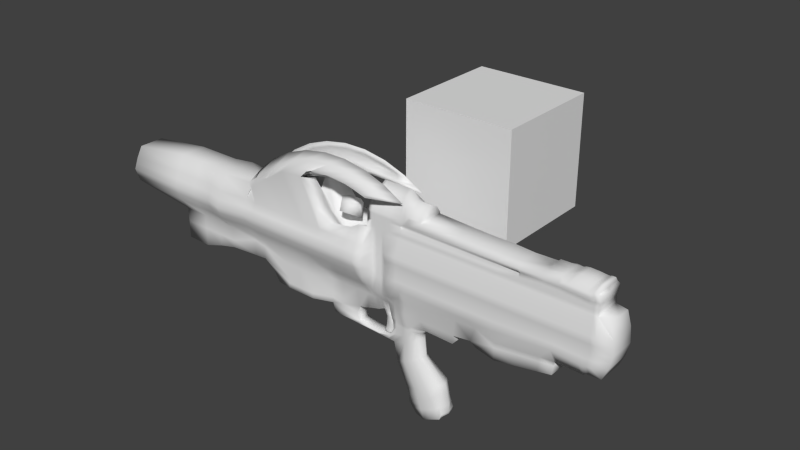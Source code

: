 # Source: RocketLauncher5_Seperationblend.blend  (saved by Blender 2.72.0; exported with 4.5.12 LTS)
import bpy
from mathutils import Matrix  # noqa: F401  (used for matrix-valued properties, if any)

bpy.ops.wm.read_factory_settings(use_empty=True)
scene = bpy.context.scene
scene.name = 'Scene'

# ---- collections
col_collection_1 = bpy.data.collections.new('Collection 1'); scene.collection.children.link(col_collection_1)

# ---- world
world_world = bpy.data.worlds.new('World'); scene.world = world_world
world_world.color = (0.05088, 0.05088, 0.05088)
world_world.use_sun_shadow = False
world_world.sun_shadow_jitter_overblur = 0.0
world_world.cycles.sampling_method = 'MANUAL'
world_world.cycles.sample_map_resolution = 256

# ---- meshes
me_cube = bpy.data.meshes.new('Cube')
me_cube.from_pydata([(-1.0, -1.0, -1.0), (-1.0, 1.0, -1.0), (1.0, 1.0, -1.0), (1.0, -1.0, -1.0), (-1.0, -1.0, 1.0), (-1.0, 1.0, 1.0), (1.0, 1.0, 1.0), (1.0, -1.0, 1.0)], [], [(4, 5, 1, 0), (5, 6, 2, 1), (6, 7, 3, 2), (7, 4, 0, 3), (0, 1, 2, 3), (7, 6, 5, 4)])
me_cube.use_remesh_preserve_volume = False
me_cube.use_remesh_preserve_attributes = False
me_cube.use_mirror_vertex_groups = False
me_cube.update()
me_plane_002 = bpy.data.meshes.new('Plane.002')
me_plane_002.from_pydata([(0.3782, -0.1508, -0.2461), (-0.5559, -0.1101, 0.3538), (-0.1314, -0.1101, 0.5812), (0.04661, -0.1884, -0.4727), (0.3615, -0.1884, -0.3261), (-0.2326, -0.1478, 0.5149), (-0.3942, -0.1478, 0.4391), (0.1882, -0.2012, -0.401), (-0.3134, -0.1605, 0.477), (-0.3286, -0.1508, -0.02259), (-0.2821, -0.1508, -0.1771), (-0.2102, -0.1508, -0.3728), (0.3364, -0.1508, -0.1225), (0.2915, -0.1508, 0.09942), (0.2497, -0.1508, 0.2357), (-0.01366, -0.1884, -0.3034), (-0.07394, -0.1884, -0.1341), (-0.1342, -0.1884, 0.03523), (0.2629, -0.1884, -0.1745), (0.1643, -0.1884, -0.02287), (0.06571, -0.1884, 0.1287), (0.1127, -0.2012, -0.2401), (0.03725, -0.2012, -0.07926), (-0.03822, -0.2012, 0.08158), (-0.2762, -0.1508, -0.2797), (0.3076, -0.1508, 0.007503), (-0.0438, -0.1884, -0.2187), (0.2136, -0.1884, -0.09867), (0.07499, -0.2012, -0.1597), (-0.6311, -0.1101, 0.7004), (-0.169, -0.1101, 0.9153), (-0.2326, -0.1478, 0.8573), (-0.3942, -0.1478, 0.7816), (-0.3134, -0.1605, 0.8195), (-0.595, -0.1101, 0.854), (-0.2024, -0.1101, 0.9905), (-0.241, -0.1478, 0.9535), (-0.4193, -0.1478, 0.9111), (-0.3218, -0.1605, 0.9156), (-0.5916, -0.1101, 1.12), (-0.01491, -0.1101, 1.149), (-0.241, -0.1478, 1.146), (-0.4193, -0.1478, 1.103), (-0.3218, -0.1605, 1.108), (-0.6269, -0.1101, 1.383), (-0.01491, -0.2346, 1.383), (-0.241, -0.2346, 1.383), (-0.4193, -0.2346, 1.383), (-0.3218, -0.2473, 1.383), (-0.1319, -0.1508, -0.4639), (0.3751, -0.1289, -0.2967), (0.04661, -0.1508, -0.4727), (0.3615, -0.1508, -0.3261), (0.1882, -0.1508, -0.401), (-0.1319, 0.0, -0.4639), (0.4133, 0.0, -0.2461), (-0.5559, 0.0, 0.3538), (-0.05882, 0.0, 0.5796), (-0.3286, 0.0, -0.02259), (-0.2821, 0.0, -0.1771), (-0.2102, 0.0, -0.3728), (0.4122, 0.0, -0.1225), (0.3672, 0.0, 0.09942), (0.3255, 0.0, 0.2357), (-0.2762, 0.0, -0.2797), (0.3834, 0.0, 0.007503), (-0.6311, 0.0, 0.7004), (-0.09645, 0.0, 0.9136), (-0.7243, -0.1101, 0.7718), (-0.1299, 0.0, 0.9889), (-0.6862, -0.1101, 1.15), (-0.01817, 0.0, 1.148), (-0.7464, -0.1101, 1.383), (0.6174, 0.003287, 1.236), (0.4068, 0.0, -0.2942), (0.04661, 0.0, -0.4727), (0.3615, 0.0, -0.3261), (0.1882, 0.0, -0.401), (0.6247, -0.2346, 1.383), (0.6174, -0.2346, 1.236), (-0.6269, -0.2346, 1.571), (-0.01491, -0.2346, 1.571), (-0.241, -0.2346, 1.571), (-0.4488, -0.2231, 1.621), (-0.3218, -0.2346, 1.571), (-0.7464, -0.2346, 2.666), (0.6385, -0.2154, 1.654), (1.376, -0.2346, 1.484), (1.383, -0.2346, 1.571), (1.012, -0.2138, 1.661), (0.9458, -0.2346, 1.426), (1.376, -0.2346, 1.267), (1.047, -0.2346, 1.347), (2.387, -0.2238, 1.6), (2.394, -0.2346, 1.686), (2.373, -0.2346, 1.448), (-0.6269, -0.2346, 2.666), (-0.01491, -0.2346, 2.666), (-0.241, -0.2346, 2.666), (-0.4193, -0.2346, 2.666), (-0.3218, -0.2346, 2.666), (-0.7464, -0.2346, 1.571), (0.6247, -0.2346, 2.666), (1.383, -0.2346, 2.666), (0.9489, -0.2346, 2.666), (2.394, -0.2346, 2.666), (3.154, -0.2346, 1.717), (3.206, -0.2346, 2.633), (1.383, -0.355, 2.405), (1.383, -0.3288, 2.142), (1.383, -0.355, 1.847), (2.394, -0.355, 1.933), (2.394, -0.3288, 2.142), (2.394, -0.355, 2.405), (0.9489, -0.355, 2.405), (0.9489, -0.3288, 2.142), (0.9489, -0.355, 1.847), (0.6247, -0.355, 2.405), (0.6247, -0.3288, 2.142), (0.6247, -0.355, 1.847), (-0.7464, -0.2346, 1.847), (-0.7464, -0.2346, 2.142), (-0.7464, -0.2346, 2.405), (-0.6269, -0.355, 1.847), (-0.6269, -0.3288, 2.142), (-0.6269, -0.355, 2.405), (-0.01491, -0.355, 2.405), (-0.01491, -0.3288, 2.142), (-0.01491, -0.355, 1.847), (-0.3218, -0.355, 2.405), (-0.3218, -0.3288, 2.142), (-0.3218, -0.355, 1.847), (-0.241, -0.355, 1.847), (-0.241, -0.3288, 2.142), (-0.241, -0.355, 2.405), (-0.4193, -0.355, 2.405), (-0.4193, -0.3288, 2.142), (-0.4193, -0.355, 1.847), (3.239, -0.2346, 1.91), (3.293, -0.2346, 2.142), (3.273, -0.2346, 2.405), (-1.953, -0.1101, 0.9178), (-1.904, -0.1101, 0.7589), (-1.953, -0.1101, 1.11), (-1.953, -0.1101, 1.383), (-1.409, -0.3863, 1.859), (-1.953, -0.2346, 1.622), (-1.351, -0.3026, 2.603), (-1.946, -0.4213, 2.753), (-1.409, -0.1101, 1.383), (-0.7468, -0.1101, 0.7058), (-1.409, -0.3892, 2.405), (-1.953, -0.3863, 1.859), (-1.953, -0.4884, 2.142), (-1.953, -0.3892, 2.405), (-1.409, -0.4884, 2.142), (-1.409, -0.2346, 1.622), (-1.359, -0.1101, 1.07), (-1.374, -0.1101, 0.7938), (-1.388, -0.1101, 0.7352), (-1.953, -0.1101, 1.014), (-1.409, -0.1101, 0.9412), (-1.184, -0.1101, 1.383), (-0.9672, -0.1101, 1.383), (-1.21, -0.2746, 2.679), (-0.9672, -0.2346, 2.666), (-1.184, -0.3863, 1.859), (-0.9672, -0.2346, 1.847), (-1.184, -0.3892, 2.405), (-0.9672, -0.2346, 2.405), (-0.9672, -0.2346, 2.142), (-1.184, -0.4884, 2.142), (-0.8795, -0.05188, 1.193), (-1.184, -0.1101, 1.118), (-0.9672, -0.2346, 1.571), (-1.184, -0.2346, 1.622), (-0.3218, -0.1605, 1.012), (-0.241, -0.1478, 1.05), (-0.4193, -0.1478, 1.007), (-0.09434, -0.1101, 1.07), (-0.5799, -0.1101, 0.982), (-0.6437, -0.1101, 0.9371), (-0.05046, 0.0, 1.068), (-0.7931, -0.1101, 1.383), (-0.7931, -0.2346, 2.666), (-0.7931, -0.2346, 1.847), (-0.7931, -0.2346, 2.405), (-0.7931, -0.2346, 2.142), (-0.7194, -0.05188, 1.186), (-0.7931, -0.2346, 1.571), (-0.9281, -0.1101, 0.7395), (-1.16, -0.1101, 0.7445), (-0.9605, -0.1101, 0.7156), (-1.174, -0.1101, 0.7254), (-0.867, -0.05188, 1.169), (-0.7049, -0.05188, 1.154), (-0.241, -0.1478, 1.098), (-0.05463, -0.1101, 1.11), (-0.01075, 0.0, 1.108), (-0.3218, -0.1605, 1.06), (-0.4193, -0.1478, 1.055), (-0.5858, -0.1101, 1.051), (-0.6504, -0.1101, 1.059), (-0.8253, -0.05188, 1.077), (-0.674, -0.05188, 1.06), (-0.8242, -0.05188, 1.008), (-0.6685, -0.05188, 0.9966), (-0.8332, -0.05188, 0.9212), (-0.6741, -0.05188, 0.8906), (-0.8484, -0.05188, 0.8308), (-0.7349, -0.05188, 0.8145), (-0.8799, -0.05188, 0.8009), (-0.7353, -0.05188, 0.7872), (-0.8593, -0.05188, 0.7811), (-0.7872, -0.05188, 0.7788), (3.019, -0.2346, 2.666), (2.979, -0.2346, 1.71), (3.071, -0.355, 2.405), (3.086, -0.3288, 2.142), (3.045, -0.355, 1.915), (-1.057, -0.1101, 1.383), (-1.067, -0.246, 2.666), (-1.057, -0.3863, 1.859), (-1.057, -0.3627, 2.405), (-1.057, -0.4619, 2.142), (-0.9881, -0.06769, 1.148), (-1.057, -0.2346, 1.622), (-0.6846, 0.0, 3.437), (-0.5962, 0.0, 3.437), (-0.0124, 0.0, 3.288), (-0.241, 0.0, 3.288), (-0.4427, 0.0, 3.437), (-0.3706, 0.0, 3.437), (1.747, -0.2346, 2.666), (1.747, -0.2346, 1.612), (1.74, -0.2238, 1.526), (2.421, -0.1455, 3.083), (-0.8478, 0.0, 3.437), (-0.7191, 0.0, 3.437), (3.023, -0.1474, 3.11), (-0.8947, 0.0, 3.437), (-0.9672, -0.2346, 2.993), (-0.9672, -0.2346, 2.834), (-0.7931, -0.2346, 2.834), (-0.7931, -0.2346, 2.993), (-1.052, -0.2346, 2.991), (-1.058, -0.2346, 2.816), (-0.7464, -0.2346, 2.993), (-0.7464, -0.2346, 2.834), (-0.6269, -0.2346, 2.834), (-0.6269, -0.2346, 2.993), (2.394, -0.2117, 3.062), (2.394, -0.2346, 2.834), (3.022, -0.2346, 2.8), (3.0, -0.2453, 3.006), (1.383, -0.1692, 3.046), (1.383, -0.2346, 2.805), (0.9487, -0.17, 3.051), (0.9489, -0.2346, 2.805), (0.6247, -0.1822, 3.055), (0.6247, -0.2346, 2.805), (-0.0138, -0.2303, 3.059), (-0.01491, -0.2346, 2.805), (-0.3218, -0.2346, 2.993), (-0.3334, -0.2346, 2.805), (-0.2294, -0.2346, 2.799), (-0.241, -0.2346, 3.059), (-0.4193, -0.2346, 2.993), (-0.3983, -0.2346, 2.821), (-0.9672, -0.2346, 2.94), (-0.9672, -0.2346, 2.887), (-0.7931, -0.2346, 2.887), (-0.7931, -0.2346, 2.94), (-1.051, -0.2346, 2.925), (-1.055, -0.2346, 2.882), (-0.7464, -0.2346, 2.94), (-0.7464, -0.2346, 2.887), (-0.6269, -0.2346, 2.887), (-0.6269, -0.2346, 2.94), (2.394, -0.2726, 2.96), (2.394, -0.2346, 2.887), (3.039, -0.2346, 2.866), (3.035, -0.2701, 2.964), (1.383, -0.2585, 2.95), (0.9489, -0.2488, 2.945), (0.6247, -0.2444, 2.943), (-0.01491, -0.2346, 2.94), (-0.3358, -0.2346, 2.93), (-0.241, -0.2346, 2.94), (-0.3969, -0.2346, 2.905), (-0.4095, -0.2346, 2.874), (2.944, -0.2346, 2.666), (2.899, -0.2346, 2.666), (2.877, -0.2346, 1.675), (2.909, -0.2346, 1.707), (2.928, -0.355, 2.405), (2.99, -0.355, 2.405), (2.936, -0.3288, 2.142), (3.003, -0.3288, 2.142), (2.913, -0.355, 1.899), (2.967, -0.355, 1.917), (2.961, -0.1449, 3.111), (2.931, -0.1542, 3.094), (2.947, -0.2346, 2.804), (2.901, -0.2346, 2.791), (2.927, -0.2454, 3.006), (2.888, -0.2577, 2.985), (2.962, -0.2346, 2.869), (2.91, -0.2346, 2.851), (2.959, -0.2704, 2.963), (2.908, -0.2835, 2.941), (2.837, -0.2346, 2.666), (2.711, -0.2346, 2.666), (2.585, -0.2346, 2.666), (2.875, -0.1486, 3.1), (2.8, -0.135, 3.119), (2.649, -0.1219, 3.134), (2.839, -0.2346, 2.796), (2.712, -0.2346, 2.807), (2.586, -0.2346, 2.818), (2.828, -0.2562, 2.987), (2.704, -0.2532, 2.992), (2.581, -0.2501, 2.998), (2.847, -0.2346, 2.856), (2.718, -0.2346, 2.865), (2.589, -0.2346, 2.874), (2.845, -0.2822, 2.944), (2.717, -0.2794, 2.948), (2.588, -0.2767, 2.953), (2.577, -0.2346, 1.682), (2.697, -0.2346, 1.679), (2.818, -0.2346, 1.677), (2.596, -0.355, 2.405), (2.729, -0.355, 2.405), (2.862, -0.355, 2.405), (2.599, -0.3288, 2.142), (2.734, -0.3288, 2.142), (2.869, -0.3288, 2.142), (2.59, -0.355, 1.92), (2.72, -0.355, 1.912), (2.85, -0.355, 1.903), (2.518, -0.2346, 2.666), (2.579, -0.1272, 3.122), (2.518, -0.2346, 2.823), (2.515, -0.2485, 3.0), (2.52, -0.2346, 2.878), (2.52, -0.2752, 2.955), (2.512, -0.2346, 1.684), (2.525, -0.355, 2.405), (2.527, -0.3288, 2.142), (2.521, -0.355, 1.925), (2.459, -0.2346, 2.666), (2.527, -0.1427, 3.093), (2.459, -0.2346, 2.828), (2.458, -0.247, 3.003), (2.46, -0.2346, 2.882), (2.46, -0.274, 2.957), (2.456, -0.2346, 1.685), (2.463, -0.355, 2.405), (2.464, -0.3288, 2.142), (2.461, -0.355, 1.929), (2.138, -0.2238, 1.571), (2.127, -0.2346, 1.403), (2.145, -0.2346, 1.658), (2.145, -0.2346, 2.666), (2.145, -0.355, 1.912), (2.145, -0.3288, 2.142), (2.145, -0.355, 2.405), (2.165, -0.1368, 3.085), (2.145, -0.2346, 2.834), (2.145, -0.1657, 3.035), (2.145, -0.2346, 2.887), (2.145, -0.2726, 2.96), (1.747, -0.355, 1.878), (1.747, -0.3288, 2.142), (1.747, -0.355, 2.405), (1.747, -0.2346, 2.805), (1.747, -0.157, 3.03), (1.747, -0.2346, 2.887), (1.747, -0.2726, 2.96), (1.735, -0.2346, 1.332), (-0.9672, -0.2346, 2.737), (-1.059, -0.2346, 2.737), (-0.7464, -0.2346, 2.737), (2.394, -0.2346, 2.737), (1.383, -0.2346, 2.737), (0.9489, -0.2346, 2.737), (0.6247, -0.2346, 2.737), (-0.01491, -0.2346, 2.737), (-0.3273, -0.2346, 2.737), (-0.4093, -0.2346, 2.737), (-0.7931, -0.2346, 2.737), (-0.6269, -0.2346, 2.737), (3.021, -0.2346, 2.737), (-0.2354, -0.2346, 2.737), (2.9, -0.2346, 2.737), (2.946, -0.2346, 2.737), (2.585, -0.2346, 2.737), (2.712, -0.2346, 2.737), (2.838, -0.2346, 2.737), (2.518, -0.2346, 2.737), (2.459, -0.2346, 2.737), (2.145, -0.2346, 2.737), (1.747, -0.2346, 2.737), (-0.7931, -0.1932, 3.058), (-0.6269, -0.1932, 3.058), (-0.241, -0.2346, 3.085), (-0.9672, -0.2009, 3.058), (-1.045, -0.1932, 3.073), (-0.7464, -0.1932, 3.058), (-0.01297, -0.2303, 3.085), (-0.3218, -0.2346, 3.058), (-0.4193, -0.1932, 3.058), (-4.531, -0.3627, 1.847), (-6.549, -0.3423, 2.335), (-5.368, -0.2346, 1.05), (-5.368, -0.2346, 1.377), (-5.368, -0.2346, 1.636), (-5.368, -0.2346, 2.675), (-5.368, -0.3627, 1.847), (-5.368, -0.4619, 2.131), (-5.368, -0.3627, 2.398), (-4.531, -0.4619, 2.131), (-4.531, -0.2346, 1.156), (-4.531, -0.2346, 1.636), (-3.219, -0.2346, 1.158), (-2.849, -0.2346, 1.014), (-2.849, -0.2346, 1.11), (-3.406, -0.2346, 1.291), (-4.197, -0.2346, 1.236), (-4.904, -0.2346, 1.038), (-4.904, -0.4619, 2.131), (-4.197, -0.5466, 2.131), (-3.406, -0.4884, 2.142), (-2.849, -0.4884, 2.142), (-2.849, -0.3892, 2.405), (-3.406, -0.3892, 2.405), (-4.197, -0.4474, 2.398), (-4.904, -0.3627, 2.398), (-4.904, -0.3627, 1.847), (-4.197, -0.4474, 1.883), (-3.406, -0.3863, 1.859), (-2.849, -0.3863, 1.859), (-4.904, -0.2346, 1.636), (-4.197, -0.2346, 1.636), (-3.406, -0.2346, 1.622), (-2.849, -0.2346, 1.622), (-2.987, -0.4619, 3.002), (-3.394, -0.4482, 2.719), (-4.197, -0.3194, 2.675), (-4.904, -0.2346, 2.675), (-4.904, -0.2346, 1.377), (-4.197, -0.2346, 1.377), (-3.406, -0.2346, 1.527), (-2.849, -0.2346, 1.383), (-6.549, -0.4252, 2.132), (-4.531, -0.2346, 1.377), (-2.849, -0.2346, 0.9178), (-3.081, -0.2346, 0.9419), (-4.531, -0.2346, 2.675), (-4.531, -0.3627, 2.398), (-6.549, -0.2352, 1.793), (-2.298, -0.2346, 1.014), (-2.298, -0.4884, 2.142), (-2.298, -0.3863, 1.859), (-2.298, -0.2346, 1.622), (-2.298, -0.2346, 1.383), (-2.298, -0.2346, 1.11), (-2.298, -0.3892, 2.405), (-2.223, -0.4765, 3.26), (-2.298, -0.2346, 0.9178), (-3.635, -0.2346, 1.276), (-3.635, -0.4726, 2.142), (-3.635, -0.3825, 2.405), (-3.635, -0.3825, 1.883), (-3.635, -0.2346, 1.636), (-3.635, -0.294, 2.675), (-3.635, -0.2346, 1.567), (-3.497, -0.3702, 2.65), (-3.43, -0.2977, 2.831), (-0.7468, 0.0, 0.6499), (-1.388, 0.0, 0.6794), (-3.364, -0.2346, 2.991), (-1.904, 0.0, 0.7031), (-3.255, -0.3969, 2.751), (-3.164, -0.3627, 3.003), (-3.34, -0.2977, 2.518), (-1.941, 0.0, 0.8619), (-3.052, -0.2346, 3.257), (-0.6311, 0.0, 0.6446), (-2.575, -0.2346, 1.11), (-2.853, -0.3627, 3.234), (-3.111, -0.3627, 2.787), (-3.225, -0.2346, 2.59), (-2.699, -0.2346, 3.464), (-3.268, -0.2346, 2.513), (-3.211, -0.2346, 2.532), (-2.679, -0.4619, 3.202), (-2.506, -0.3627, 3.407), (-2.838, -0.3627, 3.012), (-2.984, -0.2346, 2.837), (-2.315, -0.2346, 3.607), (-3.041, -0.2346, 2.77), (-2.981, -0.2346, 2.778), (-2.575, -0.3892, 2.405), (-2.135, -0.3627, 3.517), (-2.53, -0.3627, 3.186), (-2.705, -0.2346, 3.039), (-1.912, -0.2346, 3.682), (-2.772, -0.2346, 2.983), (-2.711, -0.2346, 2.981), (-1.983, -0.4619, 3.428), (-1.751, -0.3627, 3.562), (-2.197, -0.3627, 3.304), (-2.395, -0.2346, 3.19), (-1.502, -0.2346, 3.685), (-2.471, -0.2346, 3.146), (-2.411, -0.2346, 3.133), (-1.616, -0.4619, 3.447), (-1.364, -0.3627, 3.538), (-1.849, -0.3627, 3.362), (-2.063, -0.2346, 3.284), (-1.098, -0.2346, 3.616), (-2.146, -0.2346, 3.254), (-2.089, -0.2346, 3.231), (-1.251, -0.4619, 3.402), (-0.9876, -0.3627, 3.449), (-1.496, -0.3627, 3.359), (-1.72, -0.2346, 3.319), (-0.7118, -0.2346, 3.479), (-1.806, -0.2346, 3.304), (-1.755, -0.2346, 3.272), (-0.9002, -0.4619, 3.295), (-0.6323, -0.3627, 3.295), (-1.148, -0.3627, 3.295), (-1.376, -0.2346, 3.295), (-0.3554, -0.2346, 3.277), (-1.464, -0.2346, 3.295), (-2.575, -0.2346, 0.9178), (-2.575, -0.2346, 1.014), (-2.575, -0.4884, 2.142), (-2.575, -0.3863, 1.859), (-2.575, -0.2346, 1.622), (-2.575, -0.2346, 1.383), (-0.0124, 0.0, 3.082), (2.421, 0.0, 3.083), (1.383, 0.0, 3.046), (0.9487, 0.0, 3.051), (0.6247, 0.0, 3.055), (-0.0138, 0.0, 3.059), (2.961, 0.0, 3.111), (2.931, 0.0, 3.094), (2.875, 0.0, 3.1), (2.8, 0.0, 3.119), (2.649, 0.0, 3.134), (2.579, 0.0, 3.122), (2.527, 0.0, 3.093), (2.165, 0.0, 3.085), (2.145, 0.0, 3.035), (1.747, 0.0, 3.03), (-0.01297, 0.0, 3.085), (0.6247, 0.0, 1.383), (0.6174, 0.0, 1.236), (0.9458, 0.0, 1.426), (1.376, 0.0, 1.267), (1.047, 0.0, 1.347), (2.387, 0.0, 1.6), (2.394, 0.0, 1.686), (2.373, 0.0, 1.448), (3.154, 0.0, 1.717), (3.206, 0.0, 2.633), (3.239, 0.0, 1.91), (3.293, 0.0, 2.142), (3.273, 0.0, 2.405), (3.019, 0.0, 2.666), (2.979, 0.0, 1.71), (3.023, 0.0, 3.11), (3.022, 0.0, 2.8), (3.0, 0.0, 3.006), (3.039, 0.0, 2.866), (3.035, 0.0, 2.964), (2.877, 0.0, 1.675), (2.909, 0.0, 1.707), (2.577, 0.0, 1.682), (2.697, 0.0, 1.679), (2.818, 0.0, 1.677), (2.512, 0.0, 1.684), (2.456, 0.0, 1.685), (2.127, 0.0, 1.403), (1.735, 0.0, 1.332), (3.021, 0.0, 2.737), (-0.9605, 0.0, 0.6597), (-1.174, 0.0, 0.6696), (-5.371, 0.0, 0.9941), (-5.395, 0.0, 1.377), (-5.381, 0.0, 1.636), (-5.368, 0.0, 2.675), (-4.531, 0.0, 1.1), (-3.219, 0.0, 1.102), (-3.406, 0.0, 1.235), (-4.197, 0.0, 1.181), (-4.904, 0.0, 0.9821), (-4.197, 0.0, 2.675), (-4.904, 0.0, 2.675), (-2.849, 0.0, 0.8619), (-3.081, 0.0, 0.886), (-4.531, 0.0, 2.675), (-2.298, 0.0, 0.8619), (-3.635, 0.0, 1.22), (-3.625, 0.0, 2.675), (-2.575, 0.0, 0.8619), (-1.733, -0.3892, 2.405), (-1.733, -0.4884, 2.142), (-1.733, -0.2346, 1.622), (-1.733, -0.3863, 1.859), (-1.721, -0.3763, 2.59), (-1.733, -0.1101, 1.383), (-1.708, -0.1101, 1.09), (-1.716, -0.1101, 0.8558), (-1.704, -0.1101, 0.7471), (-1.733, -0.1101, 0.9776), (-1.704, 0.0, 0.6912), (-1.922, -0.2346, 3.252), (-1.635, -0.2346, 3.299), (-1.548, -0.2346, 3.307), (-0.81, -0.3627, 3.372), (-0.5336, -0.2346, 3.378), (-1.322, -0.3419, 3.327), (-1.076, -0.4619, 3.348), (-1.237, -0.3663, 3.393), (-1.525, -0.3039, 3.496), (-2.189, -0.3039, 3.446), (-0.9063, 0.0, 1.193), (-1.816, -0.3039, 3.5), (-2.547, -0.3039, 3.327), (-2.879, -0.3039, 3.148), (-3.174, -0.3039, 2.914), (-3.425, -0.3336, 2.632), (-0.7194, 0.0, 1.186), (-0.8938, 0.0, 1.169), (-0.7049, 0.0, 1.154), (-0.8521, 0.0, 1.077), (-0.674, 0.0, 1.06), (-0.8509, 0.0, 1.008), (-0.6685, 0.0, 0.9966), (-0.86, 0.0, 0.9212), (-0.6741, 0.0, 0.8906), (-0.8752, 0.0, 0.8308), (-0.7349, 0.0, 0.8145), (-0.9067, 0.0, 0.8009), (-0.7353, 0.0, 0.7872), (-0.8861, 0.0, 0.7811), (-0.7872, 0.0, 0.7788), (-0.8801, -0.2346, 2.142), (-0.7994, -0.05933, 1.19), (-0.8801, -0.2346, 1.571), (-0.8801, -0.1101, 1.383), (-0.8801, -0.2346, 2.666), (-0.8801, -0.2346, 1.847), (-0.8801, -0.2346, 2.405), (-0.786, -0.07009, 1.161), (-0.7497, -0.07009, 1.068), (-0.7463, -0.07009, 1.002), (-0.7537, -0.07009, 0.9059), (-0.7916, -0.07009, 0.8227), (-0.8076, -0.07009, 0.794), (-0.8233, -0.05188, 0.7799), (-0.7834, 0.0, 3.437), (-0.8801, -0.2346, 2.834), (-0.8801, -0.2346, 2.993), (-0.8801, -0.2346, 2.887), (-0.8801, -0.2346, 2.94), (-0.8801, -0.2346, 2.737), (-0.8801, -0.1932, 3.058), (-0.8367, 0.0, 0.7799), (-0.7243, 0.0, 0.7718), (-0.6862, 0.0, 1.15), (-1.359, 0.0, 1.07), (-1.374, 0.0, 0.7938), (-1.409, 0.0, 0.9412), (-1.166, 0.0, 1.118), (-0.6437, 0.0, 0.9371), (-0.9281, 0.0, 0.7395), (-1.16, 0.0, 0.7445), (-0.6504, 0.0, 1.059), (-0.9881, 0.0, 1.148), (-1.347, 0.0, 2.336), (-1.953, 0.0, 2.524), (-1.203, 0.0, 2.412), (-1.057, 0.0, 2.638), (-0.8947, 0.0, 3.17), (1.3, 0.0, 2.963), (1.294, 0.0, 2.788), (1.301, 0.0, 2.897), (1.297, 0.0, 2.854), (1.293, 0.0, 2.708), (-1.045, 0.0, 3.044), (-2.324, 0.0, 2.708), (-1.724, 0.0, 2.323), (-1.953, -0.1356, 2.658), (-1.724, -0.1356, 2.457), (-2.236, -0.1356, 3.126), (-1.045, -0.1356, 3.058), (-0.8947, 0.0, 3.303), (1.293, -0.1356, 2.722), (1.294, -0.1356, 2.802), (1.297, -0.1356, 2.868), (1.301, -0.1356, 2.911), (1.3, -0.1356, 2.977), (-1.057, -0.1356, 2.652), (-1.203, -0.1356, 2.545), (-1.347, -0.1356, 2.47), (-6.549, -0.3423, 1.878), (-6.549, -0.2352, 2.522), (-6.549, 0.0, 2.522), (-6.587, 0.0, 2.436), (-6.587, 0.0, 1.855), (-6.549, 0.0, 1.793), (-6.549, -0.1176, 1.793), (-6.587, -0.1421, 1.855), (-6.587, -0.1413, 2.436), (-6.549, -0.1176, 2.522), (-6.566, -0.2151, 2.124), (-6.587, -0.07103, 1.855), (-6.549, -0.0588, 2.522), (-6.549, -0.0588, 1.793), (-6.587, -0.07063, 2.436), (-0.7464, -0.2346, 1.994), (1.383, -0.3419, 1.994), (2.394, -0.3419, 2.037), (0.9489, -0.3419, 1.994), (0.6247, -0.3419, 1.994), (-0.6269, -0.3419, 1.994), (-0.01491, -0.3419, 1.994), (-0.3218, -0.3419, 1.994), (-0.241, -0.3419, 1.994), (-0.4193, -0.3419, 1.994), (3.266, -0.2346, 2.026), (-1.953, -0.4373, 2.0), (-1.409, -0.4373, 2.0), (-0.9672, -0.2346, 1.994), (-1.184, -0.4373, 2.0), (-0.7931, -0.2346, 1.994), (3.066, -0.3419, 2.029), (-1.057, -0.4241, 2.0), (2.925, -0.3419, 2.021), (2.985, -0.3419, 2.03), (2.594, -0.3419, 2.031), (2.727, -0.3419, 2.027), (2.86, -0.3419, 2.023), (2.524, -0.3419, 2.033), (2.462, -0.3419, 2.035), (2.145, -0.3419, 2.027), (1.747, -0.3419, 2.01), (-5.368, -0.4123, 1.989), (-2.849, -0.4373, 2.0), (-3.406, -0.4373, 2.0), (-4.197, -0.497, 2.007), (-4.904, -0.4123, 1.989), (-4.531, -0.4123, 1.989), (-2.298, -0.4373, 2.0), (-3.635, -0.4275, 2.012), (-2.575, -0.4373, 2.0), (3.266, 0.0, 2.026), (-1.733, -0.4373, 2.0), (-0.8801, -0.2346, 1.994), (-6.549, -0.3838, 2.005), (-6.545, 0.0, 1.922), (-6.547, -0.1234, 1.947), (-6.55, -0.06426, 1.911), (-0.7464, -0.2346, 2.273), (1.383, -0.3419, 2.273), (2.394, -0.3419, 2.273), (0.9489, -0.3419, 2.273), (0.6247, -0.3419, 2.273), (-0.6269, -0.3419, 2.273), (-0.01491, -0.3419, 2.273), (-0.3218, -0.3419, 2.273), (-0.241, -0.3419, 2.273), (-0.4193, -0.3419, 2.273), (3.283, -0.2346, 2.273), (-1.953, -0.4388, 2.273), (-1.409, -0.4388, 2.273), (-0.9672, -0.2346, 2.273), (-1.184, -0.4388, 2.273), (-0.7931, -0.2346, 2.273), (3.079, -0.3419, 2.273), (-1.057, -0.4123, 2.273), (2.932, -0.3419, 2.273), (2.997, -0.3419, 2.273), (2.597, -0.3419, 2.273), (2.731, -0.3419, 2.273), (2.866, -0.3419, 2.273), (2.526, -0.3419, 2.273), (2.463, -0.3419, 2.273), (2.145, -0.3419, 2.273), (1.747, -0.3419, 2.273), (-5.368, -0.4123, 2.264), (-4.531, -0.4123, 2.264), (-2.849, -0.4388, 2.273), (-3.406, -0.4388, 2.273), (-4.197, -0.497, 2.264), (-4.904, -0.4123, 2.264), (-6.549, -0.3838, 2.234), (-2.298, -0.4388, 2.273), (-3.635, -0.4275, 2.273), (-2.575, -0.4388, 2.273), (3.283, 0.0, 2.273), (-1.733, -0.4388, 2.273), (-0.8801, -0.2346, 2.273), (-6.544, 0.0, 2.354), (-6.547, -0.12, 2.329), (-6.549, -0.06425, 2.365), (-6.549, -0.1764, 1.793), (-6.587, -0.2013, 2.407), (-6.587, -0.2017, 1.866), (-6.549, -0.1764, 2.522), (-6.587, -0.2784, 2.131), (-6.587, -0.2401, 1.984), (-6.587, -0.2399, 2.269), (-4.683, 0.0, 2.161), (-4.677, -0.2829, 2.156), (-4.432, -0.1063, 2.132), (-4.69, 0.0, 1.899), (-4.692, -0.2204, 1.898), (-4.691, -0.06963, 1.897), (-4.66, 0.0, 2.43), (-4.661, -0.218, 2.432), (-4.66, -0.07073, 2.433), (-0.8988, -0.3627, 3.41), (-0.6227, -0.2346, 3.428), (-1.409, -0.3276, 3.343), (-1.164, -0.4619, 3.375), (-1.167, -0.2758, 3.505), (-1.513, -0.2446, 3.59), (-2.252, -0.2446, 3.527), (-1.864, -0.2446, 3.591), (-2.623, -0.2446, 3.396), (-2.965, -0.2446, 3.203), (-3.269, -0.2446, 2.953), (-3.53, -0.2891, 2.654), (-0.4445, -0.2346, 3.327), (-1.235, -0.3276, 3.311), (-0.9881, -0.4619, 3.322), (-1.306, -0.2758, 3.344), (-0.7212, -0.3627, 3.333), (-1.536, -0.2446, 3.401), (-2.126, -0.2446, 3.365), (-1.768, -0.2446, 3.41), (-2.471, -0.2446, 3.258), (-2.792, -0.2446, 3.094), (-3.079, -0.2446, 2.876), (-3.325, -0.2594, 2.611), (-1.176, -0.3627, 3.494), (-0.9048, -0.2346, 3.548), (-1.672, -0.3627, 3.361), (-1.434, -0.4619, 3.424), (-0.8657, -0.2346, 3.286), (-0.8852, -0.2878, 3.385), (-0.895, -0.2426, 3.466), (-0.8754, -0.2426, 3.335), (1.383, -0.2044, 2.856), (0.9489, -0.2044, 2.856), (0.6247, -0.2044, 2.856), (-0.01491, -0.2044, 2.856), (-0.3334, -0.2059, 2.856), (-0.2294, -0.2044, 2.854), (-0.3983, -0.2137, 2.86), (1.383, -0.2282, 2.893), (0.9489, -0.2186, 2.892), (0.6247, -0.2141, 2.892), (-0.01491, -0.2044, 2.891), (-0.3358, -0.2059, 2.888), (-0.241, -0.2044, 2.891), (-0.3969, -0.2137, 2.882), (-0.4014, -0.2261, 2.874), (1.724, -0.2044, 2.856), (1.731, -0.2044, 2.877), (1.721, -0.2423, 2.896), (1.383, -0.2163, 2.874), (0.9489, -0.2115, 2.874), (0.6247, -0.2092, 2.874), (-0.01491, -0.2044, 2.873), (-0.3346, -0.2059, 2.873), (-0.2352, -0.2044, 2.873), (-0.3976, -0.2137, 2.872), (-0.4, -0.222, 2.874), (1.664, -0.2129, 2.876), (1.699, -0.1694, 2.874), (-0.7561, -0.1366, 3.257), (-0.6116, -0.1366, 3.257), (-0.241, -0.1573, 3.196), (-0.9075, -0.1366, 3.257), (-0.9696, -0.1366, 3.264), (-0.7155, -0.1366, 3.257), (-0.01268, -0.1551, 3.196), (-0.3462, -0.1573, 3.257), (-0.431, -0.1366, 3.257), (-0.01268, 0.0, 3.093), (-0.8318, -0.1366, 3.257), (-0.9696, 0.0, 3.117), (-0.9696, -0.1078, 3.191)], [], [(20, 14, 2, 5), (9, 17, 6, 1), (23, 20, 5, 8), (17, 23, 8, 6), (4, 0, 12, 18), (27, 25, 13, 19), (19, 13, 14, 20), (24, 26, 16, 10), (10, 16, 17, 9), (7, 4, 18, 21), (28, 27, 19, 22), (22, 19, 20, 23), (3, 7, 21, 15), (26, 28, 22, 16), (16, 22, 23, 17), (18, 12, 25, 27), (11, 15, 26, 24), (21, 18, 27, 28), (15, 21, 28, 26), (8, 5, 31, 33), (6, 8, 33, 32), (5, 2, 30, 31), (1, 6, 32, 29), (33, 31, 36, 38), (32, 33, 38, 37), (31, 30, 35, 36), (29, 32, 37, 34), (199, 196, 41, 43), (200, 199, 43, 42), (196, 197, 40, 41), (201, 200, 42, 39), (43, 41, 46, 48), (42, 43, 48, 47), (41, 40, 45, 46), (39, 42, 47, 44), (7, 3, 51, 53), (4, 7, 53, 52), (0, 4, 52, 50), (45, 40, 79, 78), (13, 25, 65, 62), (11, 24, 64, 60), (2, 14, 63, 57), (9, 1, 56, 58), (1, 29, 66, 56), (53, 51, 75, 77), (34, 68, 150, 29), (180, 181, 68, 34), (44, 72, 70, 39), (14, 13, 62, 63), (24, 10, 59, 64), (0, 50, 74, 55), (12, 0, 55, 61), (10, 9, 58, 59), (30, 2, 57, 67), (52, 53, 77, 76), (35, 30, 67, 69), (50, 52, 76, 74), (25, 12, 61, 65), (179, 35, 69, 182), (40, 71, 73, 79), (44, 80, 101, 72), (45, 78, 86, 81), (48, 46, 82, 84), (47, 48, 84, 83), (46, 45, 81, 82), (44, 47, 83, 80), (89, 90, 87, 88), (86, 78, 90, 89), (87, 90, 92, 91), (361, 362, 95, 93), (363, 361, 93, 94), (367, 113, 105, 364), (114, 108, 103, 104), (117, 114, 104, 102), (96, 85, 122, 125), (126, 117, 102, 97), (129, 134, 98, 100), (135, 129, 100, 99), (134, 126, 97, 98), (125, 135, 99, 96), (219, 216, 106, 138), (363, 94, 111, 365), (752, 729, 112, 366), (795, 772, 113, 367), (89, 88, 110, 116), (730, 728, 109, 115), (773, 771, 108, 114), (86, 89, 116, 119), (731, 730, 115, 118), (774, 773, 114, 117), (123, 120, 101, 80), (732, 124, 121, 727), (775, 770, 121, 124), (81, 86, 119, 128), (733, 731, 118, 127), (776, 774, 117, 126), (84, 82, 132, 131), (734, 735, 133, 130), (777, 778, 134, 129), (83, 84, 131, 137), (736, 734, 130, 136), (779, 777, 129, 135), (82, 81, 128, 132), (735, 733, 127, 133), (778, 776, 126, 134), (80, 83, 137, 123), (732, 736, 136, 124), (775, 779, 135, 125), (215, 217, 140, 107), (786, 218, 139, 780), (743, 219, 138, 737), (808, 781, 153, 612), (764, 612, 153, 738), (614, 152, 146, 613), (164, 147, 151, 168), (741, 171, 155, 739), (615, 148, 154, 611), (166, 145, 156, 175), (616, 613, 146, 144), (784, 782, 155, 171), (616, 144, 143, 617), (620, 160, 141, 618), (618, 141, 142, 619), (162, 175, 156, 149), (162, 149, 157, 173), (617, 143, 160, 620), (191, 158, 159, 193), (657, 165, 169, 659), (221, 164, 168, 223), (765, 653, 170, 740), (744, 224, 171, 741), (658, 167, 174, 655), (222, 166, 175, 226), (809, 783, 170, 653), (787, 784, 171, 224), (656, 655, 174, 163), (220, 226, 175, 162), (656, 163, 172, 654), (220, 162, 173, 225), (38, 36, 177, 176), (37, 38, 176, 178), (36, 35, 179, 177), (34, 37, 178, 180), (201, 202, 181, 180), (197, 179, 182, 198), (85, 184, 186, 122), (727, 121, 187, 742), (120, 185, 189, 101), (770, 785, 187, 121), (72, 101, 189, 183), (72, 183, 188, 70), (68, 190, 192, 150), (190, 191, 193, 192), (654, 172, 194, 660), (176, 177, 196, 199), (178, 176, 199, 200), (177, 179, 197, 196), (180, 178, 200, 201), (39, 70, 202, 201), (40, 197, 198, 71), (662, 663, 208, 206), (661, 203, 205, 662), (663, 664, 210, 208), (664, 209, 211, 665), (665, 211, 213, 666), (300, 294, 216, 219), (291, 296, 217, 215), (789, 298, 218, 786), (746, 300, 219, 743), (165, 221, 223, 169), (740, 170, 224, 744), (167, 222, 226, 174), (783, 787, 224, 170), (163, 174, 226, 220), (163, 220, 225, 172), (899, 889, 238, 667), (893, 892, 237, 240), (894, 890, 228, 227), (889, 894, 227, 238), (305, 254, 239, 301), (370, 251, 236, 368), (88, 234, 373, 110), (108, 375, 233, 103), (88, 87, 235, 234), (896, 891, 230, 232), (897, 896, 232, 231), (891, 895, 229, 230), (890, 897, 231, 228), (672, 391, 243, 668), (671, 272, 244, 669), (382, 381, 242, 246), (273, 269, 241, 245), (383, 392, 249, 248), (275, 278, 250, 247), (391, 383, 248, 243), (272, 275, 247, 244), (396, 393, 253, 303), (309, 282, 254, 305), (402, 384, 252, 369), (372, 279, 251, 370), (386, 385, 256, 258), (284, 283, 255, 257), (387, 386, 258, 260), (285, 284, 257, 259), (388, 387, 260, 262), (286, 285, 259, 261), (389, 394, 265, 264), (287, 288, 266, 263), (390, 389, 264, 268), (289, 287, 263, 267), (394, 388, 262, 265), (288, 286, 261, 266), (392, 390, 268, 249), (278, 289, 267, 250), (668, 243, 271, 670), (670, 271, 272, 671), (246, 242, 270, 274), (274, 270, 269, 273), (248, 249, 277, 276), (276, 277, 278, 275), (243, 248, 276, 271), (271, 276, 275, 272), (303, 253, 281, 307), (307, 281, 282, 309), (369, 252, 280, 371), (371, 280, 279, 372), (249, 268, 290, 277), (277, 290, 289, 278), (340, 331, 293, 299), (299, 293, 294, 300), (311, 334, 295, 292), (292, 295, 296, 291), (792, 337, 297, 788), (788, 297, 298, 789), (749, 340, 299, 745), (745, 299, 300, 746), (320, 306, 302, 314), (306, 305, 301, 302), (399, 395, 304, 317), (395, 396, 303, 304), (326, 310, 306, 320), (310, 309, 305, 306), (317, 304, 308, 323), (304, 303, 307, 308), (323, 308, 310, 326), (308, 307, 309, 310), (350, 347, 329, 338), (338, 329, 330, 339), (339, 330, 331, 340), (341, 348, 332, 313), (313, 332, 333, 312), (312, 333, 334, 311), (793, 349, 335, 790), (790, 335, 336, 791), (791, 336, 337, 792), (750, 350, 338, 747), (747, 338, 339, 748), (748, 339, 340, 749), (344, 322, 316, 342), (322, 321, 315, 316), (321, 320, 314, 315), (400, 397, 319, 343), (397, 398, 318, 319), (398, 399, 317, 318), (346, 328, 322, 344), (328, 327, 321, 322), (327, 326, 320, 321), (343, 319, 325, 345), (319, 318, 324, 325), (318, 317, 323, 324), (345, 325, 328, 346), (325, 324, 327, 328), (324, 323, 326, 327), (360, 357, 347, 350), (351, 358, 348, 341), (794, 359, 349, 793), (751, 360, 350, 750), (354, 344, 342, 352), (401, 400, 343, 353), (356, 346, 344, 354), (353, 343, 345, 355), (355, 345, 346, 356), (111, 94, 357, 360), (105, 113, 358, 351), (772, 112, 359, 794), (729, 111, 360, 751), (251, 354, 352, 236), (384, 401, 353, 252), (279, 356, 354, 251), (252, 353, 355, 280), (280, 355, 356, 279), (235, 380, 362, 361), (234, 235, 361, 363), (375, 367, 364, 233), (234, 363, 365, 373), (753, 752, 366, 374), (796, 795, 367, 375), (87, 91, 380, 235), (403, 402, 369, 376), (379, 372, 370, 377), (376, 369, 371, 378), (378, 371, 372, 379), (728, 753, 374, 109), (771, 796, 375, 108), (385, 403, 376, 256), (283, 379, 377, 255), (657, 184, 391, 672), (221, 165, 381, 382), (85, 96, 392, 383), (184, 85, 383, 391), (291, 215, 393, 396), (364, 105, 384, 402), (104, 103, 385, 386), (102, 104, 386, 387), (97, 102, 387, 388), (100, 98, 394, 389), (99, 100, 389, 390), (98, 97, 388, 394), (96, 99, 390, 392), (311, 292, 395, 399), (292, 291, 396, 395), (341, 313, 397, 400), (313, 312, 398, 397), (312, 311, 399, 398), (351, 341, 400, 401), (105, 351, 401, 384), (233, 364, 402, 403), (103, 233, 403, 385), (669, 244, 404, 673), (245, 241, 407, 408), (247, 250, 405, 409), (244, 247, 409, 404), (263, 266, 406, 411), (267, 263, 411, 412), (266, 261, 410, 406), (250, 267, 412, 405), (801, 437, 460, 798), (802, 438, 421, 797), (758, 431, 420, 754), (443, 439, 419, 417), (438, 450, 418, 421), (451, 443, 417, 416), (757, 432, 422, 759), (430, 451, 416, 415), (539, 490, 427, 426), (426, 427, 428, 425), (429, 452, 456, 423), (444, 440, 413, 424), (806, 504, 435, 799), (799, 435, 436, 800), (805, 473, 437, 801), (798, 460, 438, 802), (762, 540, 434, 755), (755, 434, 433, 756), (761, 472, 432, 757), (759, 422, 431, 758), (542, 541, 442, 446), (446, 442, 441, 445), (475, 474, 440, 444), (424, 413, 439, 443), (660, 661, 204, 195), (435, 447, 448, 436), (473, 476, 449, 437), (460, 459, 450, 438), (543, 542, 446, 454), (454, 446, 445, 453), (477, 475, 444, 452), (456, 424, 443, 451), (797, 421, 414, 803), (538, 539, 426, 457), (457, 426, 425, 458), (452, 444, 424, 456), (437, 449, 459, 460), (490, 543, 454, 427), (427, 454, 453, 428), (471, 477, 452, 429), (423, 456, 451, 430), (160, 143, 467, 462), (781, 154, 468, 804), (738, 153, 463, 760), (146, 152, 464, 465), (154, 148, 469, 468), (144, 146, 465, 466), (141, 160, 462, 470), (143, 144, 466, 467), (800, 436, 473, 805), (756, 433, 472, 761), (445, 441, 474, 475), (436, 448, 476, 473), (453, 445, 475, 477), (428, 453, 477, 471), (473, 479, 482, 476), (458, 425, 598, 605), (415, 416, 594, 593), (479, 485, 488, 482), (538, 457, 604, 610), (192, 193, 592, 591), (478, 484, 485, 479), (450, 459, 606, 603), (471, 429, 600, 608), (485, 491, 494, 488), (470, 538, 610, 607), (465, 464, 541, 542), (760, 463, 540, 762), (495, 493, 500, 502), (491, 498, 501, 494), (493, 500, 499, 492), (804, 468, 504, 806), (462, 467, 490, 539), (496, 502, 509, 503), (502, 500, 507, 509), (498, 505, 508, 501), (500, 507, 506, 499), (447, 497, 498, 491), (492, 499, 497, 447), (503, 509, 516, 510), (509, 507, 514, 516), (505, 512, 515, 508), (507, 514, 513, 506), (484, 447, 491, 485), (486, 492, 447, 484), (510, 516, 523, 517), (516, 514, 521, 523), (512, 519, 522, 515), (514, 521, 520, 513), (513, 520, 518, 511), (511, 518, 519, 512), (517, 523, 530, 524), (523, 521, 528, 530), (853, 526, 529, 854), (521, 528, 527, 855, 520), (855, 527, 525, 856), (856, 525, 526, 853), (622, 623, 537, 531), (623, 624, 535, 537), (845, 533, 536, 841), (624, 535, 534, 842, 627), (842, 534, 532, 843), (843, 532, 533, 845), (499, 506, 469, 497), (497, 469, 505, 498), (506, 513, 511, 469), (469, 511, 512, 505), (448, 447, 479, 476), (466, 465, 542, 543), (470, 462, 539, 538), (467, 466, 543, 490), (504, 497, 447, 435), (468, 469, 497, 504), (895, 410, 560, 898), (316, 315, 553, 554), (314, 302, 551, 552), (342, 316, 554, 555), (368, 236, 545, 557), (370, 368, 557, 558), (261, 259, 548, 549), (259, 257, 547, 548), (236, 352, 556, 545), (257, 255, 546, 547), (377, 370, 558, 559), (255, 377, 559, 546), (302, 301, 550, 551), (315, 314, 552, 553), (410, 261, 549, 560), (352, 342, 555, 556), (331, 330, 584, 585), (294, 293, 581, 582), (79, 73, 562), (329, 347, 586, 583), (254, 282, 580, 578), (357, 94, 567, 587), (95, 362, 588, 568), (737, 138, 571, 763), (393, 215, 574, 590), (282, 281, 579, 580), (93, 95, 568, 566), (216, 294, 582, 575), (78, 79, 562, 561), (92, 90, 563, 565), (362, 380, 589, 588), (347, 357, 587, 586), (330, 329, 583, 584), (293, 331, 585, 581), (91, 92, 565, 564), (239, 254, 578, 576), (253, 393, 590, 577), (90, 78, 561, 563), (106, 216, 575, 569), (780, 139, 572, 807), (107, 140, 573, 570), (138, 106, 569, 571), (380, 91, 564, 589), (281, 253, 577, 579), (94, 93, 566, 567), (215, 107, 570, 574), (619, 142, 483, 621), (429, 423, 597, 600), (141, 470, 607, 487), (425, 428, 599, 598), (416, 417, 595, 594), (423, 430, 601, 597), (428, 471, 608, 599), (459, 449, 602, 606), (457, 458, 605, 604), (193, 159, 481, 592), (150, 192, 591, 480), (430, 415, 593, 601), (449, 476, 609, 602), (142, 141, 487, 483), (418, 450, 603, 596), (782, 808, 612, 155), (739, 155, 612, 764), (145, 614, 613, 156), (147, 615, 611, 151), (149, 156, 613, 616), (149, 616, 617, 157), (161, 620, 618, 158), (158, 618, 619, 159), (157, 617, 620, 161), (159, 619, 621, 481), (533, 532, 534, 535, 857, 536), (860, 857, 535, 844), (524, 530, 623, 622), (530, 528, 624, 623), (829, 625, 626, 830), (528, 624, 627, 831, 527), (831, 627, 628, 832), (832, 628, 625, 829), (859, 858, 629, 833), (835, 501, 508, 836), (212, 214, 652, 650), (834, 515, 522, 833), (846, 630, 629, 844), (837, 494, 501, 835), (838, 488, 494, 837), (839, 482, 488, 838), (840, 476, 482, 839), (847, 631, 633, 848), (213, 211, 649, 651), (849, 634, 631, 847), (850, 635, 634, 849), (851, 636, 635, 850), (852, 637, 636, 851), (846, 624, 528, 848), (834, 630, 633, 836), (666, 213, 651, 674), (211, 209, 647, 649), (210, 212, 650, 648), (209, 207, 645, 647), (208, 210, 648, 646), (207, 205, 643, 645), (206, 208, 646, 644), (205, 203, 641, 643), (204, 206, 644, 642), (203, 194, 639, 641), (195, 204, 642, 640), (194, 172, 632, 639), (188, 195, 640, 638), (184, 657, 659, 186), (742, 187, 653, 765), (185, 658, 655, 189), (785, 809, 653, 187), (183, 189, 655, 656), (183, 656, 654, 188), (188, 654, 660, 195), (205, 207, 663, 662), (204, 661, 662, 206), (207, 209, 664, 663), (210, 664, 665, 212), (212, 665, 666, 214), (892, 899, 667, 237), (381, 672, 668, 242), (269, 671, 669, 241), (242, 668, 670, 270), (270, 670, 671, 269), (165, 657, 672, 381), (241, 669, 673, 407), (194, 203, 661, 660), (214, 666, 674, 652), (202, 70, 676, 684), (191, 190, 682, 683), (190, 68, 675, 682), (181, 202, 684, 681), (225, 173, 680, 685), (157, 161, 679, 677), (161, 158, 678, 679), (173, 157, 677, 680), (158, 191, 683, 678), (68, 181, 681, 675), (699, 700, 698, 687), (701, 699, 687, 697), (901, 703, 690, 900), (704, 705, 692, 695), (706, 707, 693, 694), (707, 708, 691, 693), (705, 706, 694, 692), (708, 702, 696, 691), (709, 704, 695, 689), (710, 709, 689, 688), (711, 710, 688, 686), (700, 711, 686, 698), (148, 615, 700, 699), (469, 148, 699, 701), (893, 240, 703, 901), (382, 246, 705, 704), (274, 273, 707, 706), (273, 245, 708, 707), (246, 274, 706, 705), (245, 408, 702, 708), (221, 382, 704, 709), (164, 221, 709, 710), (147, 164, 710, 711), (725, 723, 716, 717), (767, 769, 825, 823), (812, 726, 715, 810), (813, 815, 719, 718), (814, 816, 721, 720), (818, 817, 722, 768), (819, 814, 720, 811), (718, 719, 723, 725), (720, 721, 724, 726), (769, 768, 824, 825), (811, 720, 726, 812), (365, 111, 729, 752), (116, 110, 728, 730), (119, 116, 730, 731), (123, 732, 727, 120), (128, 119, 731, 733), (131, 132, 735, 734), (137, 131, 734, 736), (132, 128, 733, 735), (123, 137, 736, 732), (218, 743, 737, 139), (614, 764, 738, 152), (166, 741, 739, 145), (658, 765, 740, 167), (222, 744, 741, 166), (120, 727, 742, 185), (298, 746, 743, 218), (167, 740, 744, 222), (337, 749, 745, 297), (297, 745, 746, 298), (349, 750, 747, 335), (335, 747, 748, 336), (336, 748, 749, 337), (359, 751, 750, 349), (112, 729, 751, 359), (373, 365, 752, 753), (110, 373, 753, 728), (439, 758, 754, 419), (440, 757, 759, 413), (541, 762, 755, 442), (442, 755, 756, 441), (474, 761, 757, 440), (413, 759, 758, 439), (152, 738, 760, 464), (441, 756, 761, 474), (464, 760, 762, 541), (139, 737, 763, 572), (145, 739, 764, 614), (185, 742, 765, 658), (723, 769, 767, 716), (815, 818, 768, 719), (719, 768, 769, 723), (366, 112, 772, 795), (115, 109, 771, 773), (118, 115, 773, 774), (125, 122, 770, 775), (127, 118, 774, 776), (130, 133, 778, 777), (136, 130, 777, 779), (133, 127, 776, 778), (124, 136, 779, 775), (217, 786, 780, 140), (611, 154, 781, 808), (168, 151, 782, 784), (659, 169, 783, 809), (223, 168, 784, 787), (122, 186, 785, 770), (296, 789, 786, 217), (169, 223, 787, 783), (334, 792, 788, 295), (295, 788, 789, 296), (348, 793, 790, 332), (332, 790, 791, 333), (333, 791, 792, 334), (358, 794, 793, 348), (113, 772, 794, 358), (374, 366, 795, 796), (109, 374, 796, 771), (432, 801, 798, 422), (431, 802, 797, 420), (540, 806, 799, 434), (434, 799, 800, 433), (472, 805, 801, 432), (422, 798, 802, 431), (420, 797, 803, 455), (153, 781, 804, 463), (433, 800, 805, 472), (463, 804, 806, 540), (140, 780, 807, 573), (151, 611, 808, 782), (186, 659, 809, 785), (812, 810, 826, 828), (817, 819, 811, 722), (811, 812, 828, 827), (712, 766, 818, 815), (825, 822, 820, 823), (824, 821, 822, 825), (822, 828, 826, 820), (821, 827, 828, 822), (768, 722, 821, 824), (722, 811, 827, 821), (526, 829, 830, 529), (527, 831, 832, 525), (525, 832, 829, 526), (854, 859, 833, 522), (631, 835, 836, 633), (630, 834, 833, 629), (634, 837, 835, 631), (635, 838, 837, 634), (636, 839, 838, 635), (637, 840, 839, 636), (515, 834, 836, 508), (625, 845, 841, 626), (627, 842, 843, 628), (628, 843, 845, 625), (858, 860, 844, 629), (624, 846, 844, 535), (521, 847, 848, 528), (514, 849, 847, 521), (507, 850, 849, 514), (500, 851, 850, 507), (493, 852, 851, 500), (630, 846, 848, 633), (519, 853, 854, 522), (520, 855, 856, 518), (518, 856, 853, 519), (841, 536, 857, 860), (830, 626, 858, 859), (529, 830, 859, 854), (626, 841, 860, 858), (376, 378, 877, 876), (260, 258, 862, 863), (283, 284, 869, 868), (258, 256, 861, 862), (290, 268, 867, 875), (256, 376, 876, 861), (286, 288, 873, 871), (288, 287, 872, 873), (378, 379, 878, 877), (284, 285, 870, 869), (289, 290, 875, 874), (379, 283, 868, 878), (265, 262, 864, 866), (268, 264, 865, 867), (264, 265, 866, 865), (287, 289, 874, 872), (262, 260, 863, 864), (285, 286, 871, 870), (870, 871, 882, 881), (867, 865, 883, 885), (864, 863, 881, 882), (871, 873, 884, 882), (862, 861, 879, 880), (873, 872, 883, 884), (875, 867, 885, 886), (869, 870, 881, 880), (878, 868, 879, 887), (866, 864, 882, 884), (876, 877, 888, 887), (865, 866, 884, 883), (863, 862, 880, 881), (872, 874, 885, 883), (861, 876, 887, 879), (874, 875, 886, 885), (868, 869, 880, 879), (877, 878, 887, 888), (673, 404, 889, 899), (408, 407, 892, 893), (409, 405, 890, 894), (404, 409, 894, 889), (411, 406, 891, 896), (412, 411, 896, 897), (406, 410, 895, 891), (405, 412, 897, 890), (229, 895, 898, 544), (407, 673, 899, 892), (702, 901, 900, 696), (408, 893, 901, 702), (49, 3, 15, 11), (3, 49, 51), (49, 11, 60, 54), (51, 49, 54, 75), (417, 419, 712, 461), (421, 418, 713, 414), (754, 420, 455, 766), (417, 461, 717, 595), (301, 239, 576, 550), (713, 418, 596, 714), (66, 29, 489), (29, 150, 480, 489), (726, 724, 714, 715), (419, 754, 766, 712), (461, 712, 815, 813), (414, 713, 816, 814), (766, 455, 817, 818), (803, 414, 814, 819), (455, 803, 819, 817), (615, 147, 711, 700)])
me_plane_002.polygons.foreach_set('use_smooth', [True] * 810)
me_plane_002.use_remesh_preserve_volume = False
me_plane_002.use_remesh_preserve_attributes = False
me_plane_002.use_mirror_vertex_groups = False
me_plane_002.update()
me_plane_000 = bpy.data.meshes.new('Plane.000')
me_plane_000.from_pydata([(-1.543, -0.2274, 2.759), (-1.643, -0.2274, 2.759), (-1.762, 0.0, 2.625), (-1.385, 0.0, 2.625), (-1.486, -0.09863, 2.897), (-1.712, -0.0941, 2.897), (-1.783, 0.0, 2.897), (-1.406, 0.0, 2.897)], [], [(1, 2, 3, 0), (5, 4, 7, 6), (2, 1, 5, 6), (0, 3, 7, 4), (1, 0, 4, 5)])
me_plane_000.polygons.foreach_set('use_smooth', [True] * 5)
me_plane_000.use_remesh_preserve_volume = False
me_plane_000.use_remesh_preserve_attributes = False
me_plane_000.use_mirror_vertex_groups = False
me_plane_000.update()
arm_armature = bpy.data.armatures.new('Armature')  # bones are not reproduced

# ---- objects
ob_cube = bpy.data.objects.new('Cube', me_cube)
ob_armature = bpy.data.objects.new('Armature', arm_armature)
ob_plane = bpy.data.objects.new('Plane', me_plane_002)
ob_plane_001 = bpy.data.objects.new('Plane.001', me_plane_000)

# ---- transforms, parenting, visibility, modifiers, constraints
ob_cube.location = (1.339, 2.05, 1.98)
ob_cube.lineart.crease_threshold = 0.0
_vg = ob_cube.vertex_groups.new(name='Ball')
ob_armature.location = (0.07585, -0.002808, 1.317)
ob_armature.scale = (0.2239, 0.2239, 0.2239)
ob_armature.show_in_front = True
ob_armature.lineart.crease_threshold = 0.0
ob_plane.location = (1.69, 2.549e-07, -1.341)
ob_plane.lineart.crease_threshold = 0.0
_vg = ob_plane.vertex_groups.new(name='Ball')
_vg = ob_plane.vertex_groups.new(name='Control')
_vg = ob_plane.vertex_groups.new(name='Control')
_vg.add([0, 1, 2, 3, 4, 5, 6, 7, 8, 9, 10, 11, 12, 13, 14, 15, 16, 17, 18, 19, 20, 21, 22, 23, 24, 25, 26, 27, 28, 29, 30, 31, 32, 33, 34, 35, 36, 37, 38, 39, 40, 41, 42, 43, 44, 45, 46, 47, 48, 49, 50, 51, 52, 53, 54, 55, 56, 57, 58, 59, 60, 61, 62, 63, 64, 65, 66, 67, 68, 69, 70, 71, 72, 73, 74, 75, 76, 77, 78, 79, 80, 81, 82, 83, 84, 85, 86, 87, 88, 89, 90, 91, 92, 93, 94, 95, 96, 97, 98, 99, 100, 101, 102, 103, 104, 105, 106, 107, 108, 109, 110, 111, 112, 113, 114, 115, 116, 117, 118, 119, 120, 121, 122, 123, 124, 125, 126, 127, 128, 129, 130, 131, 132, 133, 134, 135, 136, 137, 138, 139, 140, 141, 142, 143, 144, 145, 146, 147, 148, 149, 150, 151, 152, 153, 154, 155, 156, 157, 158, 159, 160, 161, 162, 163, 164, 165, 166, 167, 168, 169, 170, 171, 172, 173, 174, 175, 176, 177, 178, 179, 180, 181, 182, 183, 184, 185, 186, 187, 188, 189, 190, 191, 192, 193, 194, 195, 196, 197, 198, 199, 200, 201, 202, 203, 204, 205, 206, 207, 208, 209, 210, 211, 212, 213, 214, 215, 216, 217, 218, 219, 220, 221, 222, 223, 224, 225, 226, 227, 228, 229, 230, 231, 232, 233, 234, 235, 236, 237, 238, 239, 240, 241, 242, 243, 244, 245, 246, 247, 248, 249, 250, 251, 252, 253, 254, 255, 256, 257, 258, 259, 260, 261, 262, 263, 264, 265, 266, 267, 268, 269, 270, 271, 272, 273, 274, 275, 276, 277, 278, 279, 280, 281, 282, 283, 284, 285, 286, 287, 288, 289, 290, 291, 292, 293, 294, 295, 296, 297, 298, 299, 300, 301, 302, 303, 304, 305, 306, 307, 308, 309, 310, 311, 312, 313, 314, 315, 316, 317, 318, 319, 320, 321, 322, 323, 324, 325, 326, 327, 328, 329, 330, 331, 332, 333, 334, 335, 336, 337, 338, 339, 340, 341, 342, 343, 344, 345, 346, 347, 348, 349, 350, 351, 352, 353, 354, 355, 356, 357, 358, 359, 360, 361, 362, 363, 364, 365, 366, 367, 368, 369, 370, 371, 372, 373, 374, 375, 376, 377, 378, 379, 380, 381, 382, 383, 384, 385, 386, 387, 388, 389, 390, 391, 392, 393, 394, 395, 396, 397, 398, 399, 400, 401, 402, 403, 404, 405, 406, 407, 408, 409, 410, 411, 412, 413, 414, 415, 416, 417, 418, 419, 420, 421, 422, 423, 424, 425, 426, 427, 428, 429, 430, 431, 432, 433, 434, 435, 436, 437, 438, 439, 440, 441, 442, 443, 444, 445, 446, 447, 448, 449, 450, 451, 452, 453, 454, 455, 456, 457, 458, 459, 460, 461, 462, 463, 464, 465, 466, 467, 468, 469, 470, 471, 472, 473, 474, 475, 476, 477, 478, 479, 480, 481, 482, 483, 484, 485, 486, 487, 488, 489, 490, 491, 492, 493, 494, 495, 496, 497, 498, 499, 500, 501, 502, 503, 504, 505, 506, 507, 508, 509, 510, 511, 512, 513, 514, 515, 516, 517, 518, 519, 520, 521, 522, 523, 524, 525, 526, 527, 528, 529, 530, 531, 532, 533, 534, 535, 536, 537, 538, 539, 540, 541, 542, 543, 544, 545, 546, 547, 548, 549, 550, 551, 552, 553, 554, 555, 556, 557, 558, 559, 560, 561, 562, 563, 564, 565, 566, 567, 568, 569, 570, 571, 572, 573, 574, 575, 576, 577, 578, 579, 580, 581, 582, 583, 584, 585, 586, 587, 588, 589, 590, 591, 592, 593, 594, 595, 596, 597, 598, 599, 600, 601, 602, 603, 604, 605, 606, 607, 608, 609, 610, 611, 612, 613, 614, 615, 616, 617, 618, 619, 620, 621, 622, 623, 624, 625, 626, 627, 628, 629, 630, 631, 632, 633, 634, 635, 636, 637, 638, 639, 640, 641, 642, 643, 644, 645, 646, 647, 648, 649, 650, 651, 652, 653, 654, 655, 656, 657, 658, 659, 660, 661, 662, 663, 664, 665, 666, 667, 668, 669, 670, 671, 672, 673, 674, 675, 676, 677, 678, 679, 680, 681, 682, 683, 684, 685, 686, 687, 688, 689, 690, 691, 692, 693, 694, 695, 696, 697, 698, 699, 700, 701, 702, 703, 704, 705, 706, 707, 708, 709, 710, 711, 712, 713, 714, 715, 716, 717, 718, 719, 720, 721, 722, 723, 724, 725, 726, 727, 728, 729, 730, 731, 732, 733, 734, 735, 736, 737, 738, 739, 740, 741, 742, 743, 744, 745, 746, 747, 748, 749, 750, 751, 752, 753, 754, 755, 756, 757, 758, 759, 760, 761, 762, 763, 764, 765, 766, 767, 768, 769, 770, 771, 772, 773, 774, 775, 776, 777, 778, 779, 780, 781, 782, 783, 784, 785, 786, 787, 788, 789, 790, 791, 792, 793, 794, 795, 796, 797, 798, 799, 800, 801, 802, 803, 804, 805, 806, 807, 808, 809, 810, 811, 812, 813, 814, 815, 816, 817, 818, 819, 820, 821, 822, 823, 824, 825, 826, 827, 828, 829, 830, 831, 832, 833, 834, 835, 836, 837, 838, 839, 840, 841, 842, 843, 844, 845, 846, 847, 848, 849, 850, 851, 852, 853, 854, 855, 856, 857, 858, 859, 860, 861, 862, 863, 864, 865, 866, 867, 868, 869, 870, 871, 872, 873, 874, 875, 876, 877, 878, 879, 880, 881, 882, 883, 884, 885, 886, 887, 888, 889, 890, 891, 892, 893, 894, 895, 896, 897, 898, 899, 900, 901], 1.0, 'REPLACE')
_m = ob_plane.modifiers.new('Mirror', 'MIRROR')
_m.use_axis = (False, True, False)
_m.use_clip = True
_m = ob_plane.modifiers.new('Armature', 'ARMATURE')
_m.object = ob_armature
ob_plane_001.location = (1.69, 2.549e-07, -1.341)
ob_plane_001.lineart.crease_threshold = 0.0
_vg = ob_plane_001.vertex_groups.new(name='Ball')
_vg.add([0, 1, 2, 3, 4, 5, 6, 7], 1.0, 'REPLACE')
_vg = ob_plane_001.vertex_groups.new(name='Control')
_vg = ob_plane_001.vertex_groups.new(name='Control')
_vg.add([0, 1, 2, 3, 4, 5, 6, 7], 1.0, 'REPLACE')
_m = ob_plane_001.modifiers.new('Mirror', 'MIRROR')
_m.use_axis = (False, True, False)
_m.use_clip = True
_m = ob_plane_001.modifiers.new('Armature', 'ARMATURE')
_m.object = ob_armature

# ---- collection membership
col_collection_1.objects.link(ob_cube)
col_collection_1.objects.link(ob_armature)
col_collection_1.objects.link(ob_plane)
col_collection_1.objects.link(ob_plane_001)

# ---- scene / render settings (as saved in the file)
scene.frame_start = 1; scene.frame_end = 343; scene.frame_set(106)
scene.render.engine = 'BLENDER_EEVEE_NEXT'
scene.render.resolution_percentage = 50
scene.render.dither_intensity = 0.0
scene.cycles.use_denoising = False
scene.cycles.samples = 10
scene.cycles.sampling_pattern = 'TABULATED_SOBOL'
scene.cycles.light_sampling_threshold = 0.0
scene.cycles.use_adaptive_sampling = False
scene.cycles.use_light_tree = False
scene.cycles.blur_glossy = 0.0
scene.cycles.pixel_filter_type = 'GAUSSIAN'
scene.cycles.sample_clamp_indirect = 0.0
scene.view_settings.view_transform = 'Standard'
bpy.context.view_layer.update()

# ---- added for rendering (the .blend has no active camera and no usable light): camera, sun
cam_auto = bpy.data.cameras.new('AutoCamera')
cam_auto.lens = 50.0
cam_auto.sensor_width = 36.0
cam_auto.clip_end = 1000.0
ob_auto_camera = bpy.data.objects.new('AutoCamera', cam_auto)
scene.collection.objects.link(ob_auto_camera)
ob_auto_camera.location = (10.7341, -11.5777, 9.13616)
ob_auto_camera.rotation_euler = (1.09748, -7.21219e-08, 0.694738)
scene.camera = ob_auto_camera
light_auto_sun = bpy.data.lights.new('AutoSun', 'SUN')
light_auto_sun.energy = 3.0
light_auto_sun.angle = 0.0523599
ob_auto_sun = bpy.data.objects.new('AutoSun', light_auto_sun)
scene.collection.objects.link(ob_auto_sun)
ob_auto_sun.rotation_euler = (0.872665, 0.174533, 0.523599)
bpy.context.view_layer.update()
